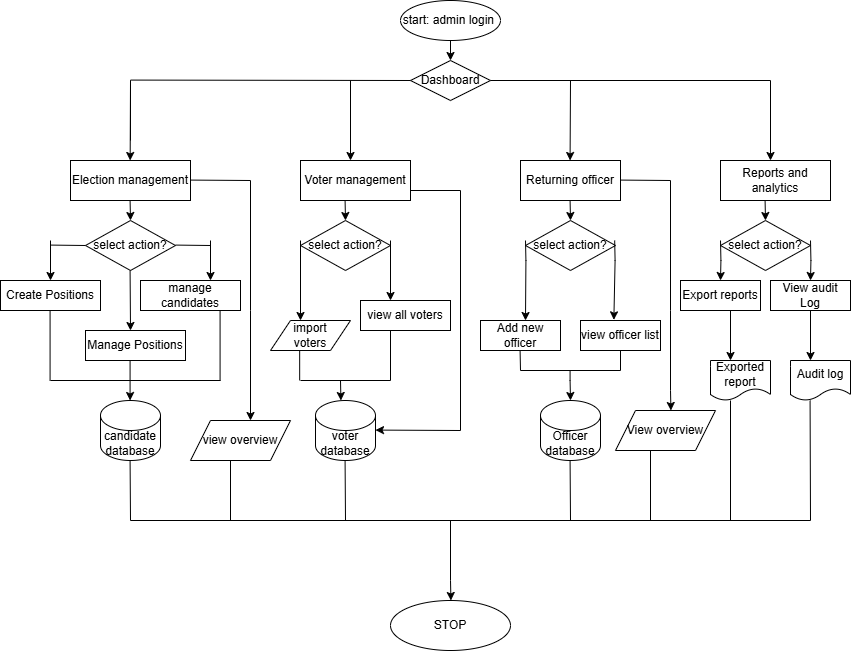

The diagram above was exported from draw.io. Its source (the exported page's mxGraphModel, read from the mxfile embedded in the PNG):
<mxGraphModel dx="1878" dy="611" grid="1" gridSize="10" guides="1" tooltips="1" connect="1" arrows="1" fold="1" page="1" pageScale="1" pageWidth="850" pageHeight="1100" math="0" shadow="0">
  <root>
    <mxCell id="0" />
    <mxCell id="1" parent="0" />
    <mxCell id="otOf7GvA9Aj1j-HtiBt0-1" value="start: admin login&amp;nbsp;" style="ellipse;whiteSpace=wrap;html=1;" parent="1" vertex="1">
      <mxGeometry x="390" width="100" height="40" as="geometry" />
    </mxCell>
    <mxCell id="otOf7GvA9Aj1j-HtiBt0-2" value="" style="endArrow=classic;html=1;rounded=0;exitX=0.5;exitY=1;exitDx=0;exitDy=0;" parent="1" source="otOf7GvA9Aj1j-HtiBt0-1" edge="1">
      <mxGeometry width="50" height="50" relative="1" as="geometry">
        <mxPoint x="400" y="360" as="sourcePoint" />
        <mxPoint x="440" y="60" as="targetPoint" />
      </mxGeometry>
    </mxCell>
    <mxCell id="CDwcelWdGqkTG4aSIOAV-9" value="Election management" style="rounded=0;whiteSpace=wrap;html=1;" parent="1" vertex="1">
      <mxGeometry x="60" y="160" width="120" height="40" as="geometry" />
    </mxCell>
    <mxCell id="CDwcelWdGqkTG4aSIOAV-10" value="Voter management" style="rounded=0;whiteSpace=wrap;html=1;" parent="1" vertex="1">
      <mxGeometry x="290" y="160" width="110" height="40" as="geometry" />
    </mxCell>
    <mxCell id="CDwcelWdGqkTG4aSIOAV-11" value="Create Positions" style="rounded=0;whiteSpace=wrap;html=1;" parent="1" vertex="1">
      <mxGeometry x="-10" y="280" width="100" height="30" as="geometry" />
    </mxCell>
    <mxCell id="CDwcelWdGqkTG4aSIOAV-16" value="Returning officer" style="rounded=0;whiteSpace=wrap;html=1;" parent="1" vertex="1">
      <mxGeometry x="510" y="160" width="100" height="40" as="geometry" />
    </mxCell>
    <mxCell id="CDwcelWdGqkTG4aSIOAV-19" value="Reports and analytics" style="rounded=0;whiteSpace=wrap;html=1;" parent="1" vertex="1">
      <mxGeometry x="710" y="160" width="110" height="40" as="geometry" />
    </mxCell>
    <mxCell id="CDwcelWdGqkTG4aSIOAV-33" value="STOP" style="ellipse;whiteSpace=wrap;html=1;" parent="1" vertex="1">
      <mxGeometry x="380" y="600" width="120" height="50" as="geometry" />
    </mxCell>
    <mxCell id="JRtMVF-OMHjEsWgzMoib-1" value="Dashboard" style="rhombus;whiteSpace=wrap;html=1;" parent="1" vertex="1">
      <mxGeometry x="400" y="60" width="80" height="40" as="geometry" />
    </mxCell>
    <mxCell id="JRtMVF-OMHjEsWgzMoib-4" style="edgeStyle=orthogonalEdgeStyle;rounded=0;orthogonalLoop=1;jettySize=auto;html=1;exitX=0;exitY=1;exitDx=0;exitDy=0;" parent="1" edge="1">
      <mxGeometry relative="1" as="geometry">
        <mxPoint x="119.66666666666674" y="160" as="targetPoint" />
        <mxPoint x="119.99999999999989" y="140" as="sourcePoint" />
        <Array as="points">
          <mxPoint x="120" y="80" />
          <mxPoint x="120" y="80" />
        </Array>
      </mxGeometry>
    </mxCell>
    <mxCell id="JRtMVF-OMHjEsWgzMoib-8" value="" style="endArrow=none;html=1;rounded=0;" parent="1" edge="1">
      <mxGeometry width="50" height="50" relative="1" as="geometry">
        <mxPoint x="480" y="80" as="sourcePoint" />
        <mxPoint x="760" y="80" as="targetPoint" />
      </mxGeometry>
    </mxCell>
    <mxCell id="JRtMVF-OMHjEsWgzMoib-9" value="" style="endArrow=classic;html=1;rounded=0;" parent="1" edge="1">
      <mxGeometry width="50" height="50" relative="1" as="geometry">
        <mxPoint x="560" y="80" as="sourcePoint" />
        <mxPoint x="559.58" y="160" as="targetPoint" />
      </mxGeometry>
    </mxCell>
    <mxCell id="JRtMVF-OMHjEsWgzMoib-10" value="" style="endArrow=classic;html=1;rounded=0;exitX=0.406;exitY=0.02;exitDx=0;exitDy=0;exitPerimeter=0;" parent="1" edge="1">
      <mxGeometry width="50" height="50" relative="1" as="geometry">
        <mxPoint x="760" y="80" as="sourcePoint" />
        <mxPoint x="760" y="160" as="targetPoint" />
      </mxGeometry>
    </mxCell>
    <mxCell id="JRtMVF-OMHjEsWgzMoib-12" value="" style="endArrow=classic;html=1;rounded=0;exitX=0.5;exitY=1;exitDx=0;exitDy=0;" parent="1" edge="1">
      <mxGeometry width="50" height="50" relative="1" as="geometry">
        <mxPoint x="280" y="80" as="sourcePoint" />
        <mxPoint x="280" y="80" as="targetPoint" />
      </mxGeometry>
    </mxCell>
    <mxCell id="JRtMVF-OMHjEsWgzMoib-13" value="" style="endArrow=none;html=1;rounded=0;entryX=0;entryY=0.5;entryDx=0;entryDy=0;" parent="1" target="JRtMVF-OMHjEsWgzMoib-1" edge="1">
      <mxGeometry width="50" height="50" relative="1" as="geometry">
        <mxPoint x="120" y="79.58000000000001" as="sourcePoint" />
        <mxPoint x="180" y="79.58000000000001" as="targetPoint" />
      </mxGeometry>
    </mxCell>
    <mxCell id="JRtMVF-OMHjEsWgzMoib-16" value="" style="endArrow=classic;html=1;rounded=0;" parent="1" edge="1">
      <mxGeometry width="50" height="50" relative="1" as="geometry">
        <mxPoint x="340" y="80" as="sourcePoint" />
        <mxPoint x="340" y="160" as="targetPoint" />
      </mxGeometry>
    </mxCell>
    <mxCell id="JRtMVF-OMHjEsWgzMoib-17" value="" style="endArrow=classic;html=1;rounded=0;" parent="1" edge="1">
      <mxGeometry width="50" height="50" relative="1" as="geometry">
        <mxPoint x="119.58" y="200" as="sourcePoint" />
        <mxPoint x="120" y="220" as="targetPoint" />
      </mxGeometry>
    </mxCell>
    <mxCell id="JRtMVF-OMHjEsWgzMoib-18" value="" style="endArrow=classic;html=1;rounded=0;" parent="1" edge="1">
      <mxGeometry width="50" height="50" relative="1" as="geometry">
        <mxPoint x="334.58" y="200" as="sourcePoint" />
        <mxPoint x="335" y="220" as="targetPoint" />
      </mxGeometry>
    </mxCell>
    <mxCell id="JRtMVF-OMHjEsWgzMoib-19" value="" style="endArrow=classic;html=1;rounded=0;" parent="1" edge="1">
      <mxGeometry width="50" height="50" relative="1" as="geometry">
        <mxPoint x="559.58" y="200" as="sourcePoint" />
        <mxPoint x="560.0000000000001" y="220" as="targetPoint" />
      </mxGeometry>
    </mxCell>
    <mxCell id="JRtMVF-OMHjEsWgzMoib-20" value="" style="endArrow=classic;html=1;rounded=0;" parent="1" edge="1">
      <mxGeometry width="50" height="50" relative="1" as="geometry">
        <mxPoint x="754.58" y="200" as="sourcePoint" />
        <mxPoint x="755" y="220" as="targetPoint" />
      </mxGeometry>
    </mxCell>
    <mxCell id="JRtMVF-OMHjEsWgzMoib-21" value="select action?" style="rhombus;whiteSpace=wrap;html=1;" parent="1" vertex="1">
      <mxGeometry x="75" y="220" width="90" height="50" as="geometry" />
    </mxCell>
    <mxCell id="JRtMVF-OMHjEsWgzMoib-22" value="select action?" style="rhombus;whiteSpace=wrap;html=1;" parent="1" vertex="1">
      <mxGeometry x="290" y="220" width="90" height="50" as="geometry" />
    </mxCell>
    <mxCell id="JRtMVF-OMHjEsWgzMoib-23" value="select action?" style="rhombus;whiteSpace=wrap;html=1;" parent="1" vertex="1">
      <mxGeometry x="515" y="220" width="90" height="50" as="geometry" />
    </mxCell>
    <mxCell id="JRtMVF-OMHjEsWgzMoib-24" value="select action?" style="rhombus;whiteSpace=wrap;html=1;" parent="1" vertex="1">
      <mxGeometry x="710" y="220" width="90" height="50" as="geometry" />
    </mxCell>
    <mxCell id="JRtMVF-OMHjEsWgzMoib-25" style="edgeStyle=orthogonalEdgeStyle;rounded=0;orthogonalLoop=1;jettySize=auto;html=1;exitX=0.5;exitY=1;exitDx=0;exitDy=0;" parent="1" source="JRtMVF-OMHjEsWgzMoib-23" target="JRtMVF-OMHjEsWgzMoib-23" edge="1">
      <mxGeometry relative="1" as="geometry" />
    </mxCell>
    <mxCell id="JRtMVF-OMHjEsWgzMoib-26" style="edgeStyle=orthogonalEdgeStyle;rounded=0;orthogonalLoop=1;jettySize=auto;html=1;exitX=0.5;exitY=1;exitDx=0;exitDy=0;" parent="1" source="JRtMVF-OMHjEsWgzMoib-21" target="JRtMVF-OMHjEsWgzMoib-21" edge="1">
      <mxGeometry relative="1" as="geometry" />
    </mxCell>
    <mxCell id="JRtMVF-OMHjEsWgzMoib-28" value="" style="endArrow=classic;html=1;rounded=0;" parent="1" edge="1">
      <mxGeometry width="50" height="50" relative="1" as="geometry">
        <mxPoint x="119.58" y="270" as="sourcePoint" />
        <mxPoint x="120" y="330" as="targetPoint" />
      </mxGeometry>
    </mxCell>
    <mxCell id="JRtMVF-OMHjEsWgzMoib-30" value="" style="endArrow=classic;html=1;rounded=0;" parent="1" edge="1">
      <mxGeometry width="50" height="50" relative="1" as="geometry">
        <mxPoint x="515" y="240" as="sourcePoint" />
        <mxPoint x="515" y="320" as="targetPoint" />
        <Array as="points">
          <mxPoint x="515.42" y="260" />
        </Array>
      </mxGeometry>
    </mxCell>
    <mxCell id="JRtMVF-OMHjEsWgzMoib-31" value="" style="endArrow=classic;html=1;rounded=0;" parent="1" edge="1">
      <mxGeometry width="50" height="50" relative="1" as="geometry">
        <mxPoint x="800" y="240" as="sourcePoint" />
        <mxPoint x="800" y="280" as="targetPoint" />
        <Array as="points">
          <mxPoint x="800.42" y="260" />
        </Array>
      </mxGeometry>
    </mxCell>
    <mxCell id="JRtMVF-OMHjEsWgzMoib-33" value="" style="endArrow=none;html=1;rounded=0;" parent="1" edge="1">
      <mxGeometry width="50" height="50" relative="1" as="geometry">
        <mxPoint x="165" y="244.58" as="sourcePoint" />
        <mxPoint x="200" y="245" as="targetPoint" />
        <Array as="points">
          <mxPoint x="165" y="244.58" />
        </Array>
      </mxGeometry>
    </mxCell>
    <mxCell id="JRtMVF-OMHjEsWgzMoib-34" value="" style="endArrow=none;html=1;rounded=0;" parent="1" edge="1">
      <mxGeometry width="50" height="50" relative="1" as="geometry">
        <mxPoint x="40" y="244.57999999999998" as="sourcePoint" />
        <mxPoint x="75" y="244.99999999999994" as="targetPoint" />
        <Array as="points">
          <mxPoint x="40" y="244.57999999999998" />
        </Array>
      </mxGeometry>
    </mxCell>
    <mxCell id="JRtMVF-OMHjEsWgzMoib-35" value="" style="endArrow=classic;html=1;rounded=0;" parent="1" edge="1">
      <mxGeometry width="50" height="50" relative="1" as="geometry">
        <mxPoint x="40" y="240" as="sourcePoint" />
        <mxPoint x="40" y="280" as="targetPoint" />
      </mxGeometry>
    </mxCell>
    <mxCell id="JRtMVF-OMHjEsWgzMoib-36" value="" style="endArrow=classic;html=1;rounded=0;" parent="1" edge="1">
      <mxGeometry width="50" height="50" relative="1" as="geometry">
        <mxPoint x="200" y="240" as="sourcePoint" />
        <mxPoint x="200" y="280" as="targetPoint" />
      </mxGeometry>
    </mxCell>
    <mxCell id="JRtMVF-OMHjEsWgzMoib-37" value="Manage Positions" style="rounded=0;whiteSpace=wrap;html=1;" parent="1" vertex="1">
      <mxGeometry x="75" y="330" width="100" height="30" as="geometry" />
    </mxCell>
    <mxCell id="JRtMVF-OMHjEsWgzMoib-38" value="manage candidates" style="rounded=0;whiteSpace=wrap;html=1;" parent="1" vertex="1">
      <mxGeometry x="130" y="280" width="100" height="30" as="geometry" />
    </mxCell>
    <mxCell id="JRtMVF-OMHjEsWgzMoib-39" value="" style="endArrow=classic;html=1;rounded=0;" parent="1" edge="1">
      <mxGeometry width="50" height="50" relative="1" as="geometry">
        <mxPoint x="119.58" y="360" as="sourcePoint" />
        <mxPoint x="119.58" y="400" as="targetPoint" />
      </mxGeometry>
    </mxCell>
    <mxCell id="JRtMVF-OMHjEsWgzMoib-40" value="" style="endArrow=none;html=1;rounded=0;" parent="1" edge="1">
      <mxGeometry width="50" height="50" relative="1" as="geometry">
        <mxPoint x="40" y="380" as="sourcePoint" />
        <mxPoint x="210" y="380" as="targetPoint" />
      </mxGeometry>
    </mxCell>
    <mxCell id="JRtMVF-OMHjEsWgzMoib-41" value="" style="endArrow=none;html=1;rounded=0;" parent="1" edge="1">
      <mxGeometry width="50" height="50" relative="1" as="geometry">
        <mxPoint x="39.579999999999984" y="380" as="sourcePoint" />
        <mxPoint x="39.579999999999984" y="310" as="targetPoint" />
      </mxGeometry>
    </mxCell>
    <mxCell id="JRtMVF-OMHjEsWgzMoib-42" value="" style="endArrow=none;html=1;rounded=0;" parent="1" edge="1">
      <mxGeometry width="50" height="50" relative="1" as="geometry">
        <mxPoint x="209.58" y="380" as="sourcePoint" />
        <mxPoint x="209.58" y="310" as="targetPoint" />
      </mxGeometry>
    </mxCell>
    <mxCell id="JRtMVF-OMHjEsWgzMoib-43" value="" style="endArrow=classic;html=1;rounded=0;" parent="1" edge="1">
      <mxGeometry width="50" height="50" relative="1" as="geometry">
        <mxPoint x="290" y="240" as="sourcePoint" />
        <mxPoint x="290" y="320" as="targetPoint" />
      </mxGeometry>
    </mxCell>
    <mxCell id="JRtMVF-OMHjEsWgzMoib-44" value="" style="endArrow=classic;html=1;rounded=0;" parent="1" edge="1">
      <mxGeometry width="50" height="50" relative="1" as="geometry">
        <mxPoint x="380" y="240" as="sourcePoint" />
        <mxPoint x="380" y="300" as="targetPoint" />
      </mxGeometry>
    </mxCell>
    <mxCell id="JRtMVF-OMHjEsWgzMoib-45" value="import&lt;div&gt;voters&lt;/div&gt;" style="shape=parallelogram;perimeter=parallelogramPerimeter;whiteSpace=wrap;html=1;fixedSize=1;" parent="1" vertex="1">
      <mxGeometry x="260" y="320" width="80" height="30" as="geometry" />
    </mxCell>
    <mxCell id="JRtMVF-OMHjEsWgzMoib-46" value="view all voters" style="rounded=0;whiteSpace=wrap;html=1;" parent="1" vertex="1">
      <mxGeometry x="350" y="300" width="90" height="30" as="geometry" />
    </mxCell>
    <mxCell id="JRtMVF-OMHjEsWgzMoib-47" value="" style="endArrow=none;html=1;rounded=0;" parent="1" edge="1">
      <mxGeometry width="50" height="50" relative="1" as="geometry">
        <mxPoint x="290" y="380" as="sourcePoint" />
        <mxPoint x="380" y="380" as="targetPoint" />
      </mxGeometry>
    </mxCell>
    <mxCell id="JRtMVF-OMHjEsWgzMoib-48" value="" style="endArrow=none;html=1;rounded=0;" parent="1" edge="1">
      <mxGeometry width="50" height="50" relative="1" as="geometry">
        <mxPoint x="380" y="380" as="sourcePoint" />
        <mxPoint x="380" y="330" as="targetPoint" />
      </mxGeometry>
    </mxCell>
    <mxCell id="JRtMVF-OMHjEsWgzMoib-49" value="" style="endArrow=none;html=1;rounded=0;" parent="1" edge="1">
      <mxGeometry width="50" height="50" relative="1" as="geometry">
        <mxPoint x="289.17" y="380" as="sourcePoint" />
        <mxPoint x="289.17" y="350" as="targetPoint" />
      </mxGeometry>
    </mxCell>
    <mxCell id="JRtMVF-OMHjEsWgzMoib-50" value="" style="endArrow=classic;html=1;rounded=0;" parent="1" edge="1">
      <mxGeometry width="50" height="50" relative="1" as="geometry">
        <mxPoint x="330" y="380" as="sourcePoint" />
        <mxPoint x="330.42" y="400" as="targetPoint" />
      </mxGeometry>
    </mxCell>
    <mxCell id="JRtMVF-OMHjEsWgzMoib-51" value="view overview" style="shape=parallelogram;perimeter=parallelogramPerimeter;whiteSpace=wrap;html=1;fixedSize=1;" parent="1" vertex="1">
      <mxGeometry x="180" y="420" width="100" height="40" as="geometry" />
    </mxCell>
    <mxCell id="JRtMVF-OMHjEsWgzMoib-52" value="voter database" style="shape=cylinder3;whiteSpace=wrap;html=1;boundedLbl=1;backgroundOutline=1;size=15;" parent="1" vertex="1">
      <mxGeometry x="305" y="400" width="60" height="60" as="geometry" />
    </mxCell>
    <mxCell id="JRtMVF-OMHjEsWgzMoib-53" value="candidate database" style="shape=cylinder3;whiteSpace=wrap;html=1;boundedLbl=1;backgroundOutline=1;size=15;" parent="1" vertex="1">
      <mxGeometry x="90" y="400" width="60" height="60" as="geometry" />
    </mxCell>
    <mxCell id="JRtMVF-OMHjEsWgzMoib-54" value="" style="endArrow=none;html=1;rounded=0;" parent="1" edge="1">
      <mxGeometry width="50" height="50" relative="1" as="geometry">
        <mxPoint x="180" y="179.57999999999998" as="sourcePoint" />
        <mxPoint x="240" y="180" as="targetPoint" />
      </mxGeometry>
    </mxCell>
    <mxCell id="JRtMVF-OMHjEsWgzMoib-55" value="" style="endArrow=none;html=1;rounded=0;" parent="1" edge="1">
      <mxGeometry width="50" height="50" relative="1" as="geometry">
        <mxPoint x="240" y="310" as="sourcePoint" />
        <mxPoint x="240" y="180" as="targetPoint" />
      </mxGeometry>
    </mxCell>
    <mxCell id="JRtMVF-OMHjEsWgzMoib-56" value="" style="endArrow=classic;html=1;rounded=0;" parent="1" edge="1">
      <mxGeometry width="50" height="50" relative="1" as="geometry">
        <mxPoint x="240" y="310" as="sourcePoint" />
        <mxPoint x="240" y="420" as="targetPoint" />
      </mxGeometry>
    </mxCell>
    <mxCell id="JRtMVF-OMHjEsWgzMoib-57" value="" style="endArrow=none;html=1;rounded=0;" parent="1" edge="1">
      <mxGeometry width="50" height="50" relative="1" as="geometry">
        <mxPoint x="450" y="430" as="sourcePoint" />
        <mxPoint x="450" y="190" as="targetPoint" />
      </mxGeometry>
    </mxCell>
    <mxCell id="JRtMVF-OMHjEsWgzMoib-59" value="" style="endArrow=none;html=1;rounded=0;" parent="1" edge="1">
      <mxGeometry width="50" height="50" relative="1" as="geometry">
        <mxPoint x="400" y="190" as="sourcePoint" />
        <mxPoint x="450" y="190" as="targetPoint" />
      </mxGeometry>
    </mxCell>
    <mxCell id="JRtMVF-OMHjEsWgzMoib-60" value="" style="endArrow=classic;html=1;rounded=0;" parent="1" edge="1">
      <mxGeometry width="50" height="50" relative="1" as="geometry">
        <mxPoint x="450" y="430" as="sourcePoint" />
        <mxPoint x="365" y="429.58" as="targetPoint" />
      </mxGeometry>
    </mxCell>
    <mxCell id="JRtMVF-OMHjEsWgzMoib-61" value="" style="endArrow=none;html=1;rounded=0;" parent="1" edge="1">
      <mxGeometry width="50" height="50" relative="1" as="geometry">
        <mxPoint x="335" y="520" as="sourcePoint" />
        <mxPoint x="334.58" y="460" as="targetPoint" />
      </mxGeometry>
    </mxCell>
    <mxCell id="JRtMVF-OMHjEsWgzMoib-62" value="" style="endArrow=classic;html=1;rounded=0;entryX=0.417;entryY=-0.022;entryDx=0;entryDy=0;entryPerimeter=0;" parent="1" target="JRtMVF-OMHjEsWgzMoib-66" edge="1">
      <mxGeometry width="50" height="50" relative="1" as="geometry">
        <mxPoint x="604.17" y="240" as="sourcePoint" />
        <mxPoint x="604" y="310" as="targetPoint" />
        <Array as="points">
          <mxPoint x="604.5899999999999" y="260" />
        </Array>
      </mxGeometry>
    </mxCell>
    <mxCell id="JRtMVF-OMHjEsWgzMoib-63" value="View overview" style="shape=parallelogram;perimeter=parallelogramPerimeter;whiteSpace=wrap;html=1;fixedSize=1;" parent="1" vertex="1">
      <mxGeometry x="605" y="410" width="100" height="40" as="geometry" />
    </mxCell>
    <mxCell id="JRtMVF-OMHjEsWgzMoib-64" value="Officer database" style="shape=cylinder3;whiteSpace=wrap;html=1;boundedLbl=1;backgroundOutline=1;size=15;" parent="1" vertex="1">
      <mxGeometry x="530" y="400" width="60" height="60" as="geometry" />
    </mxCell>
    <mxCell id="JRtMVF-OMHjEsWgzMoib-65" value="Add new officer" style="rounded=0;whiteSpace=wrap;html=1;" parent="1" vertex="1">
      <mxGeometry x="470" y="320" width="80" height="30" as="geometry" />
    </mxCell>
    <mxCell id="JRtMVF-OMHjEsWgzMoib-66" value="view officer list" style="rounded=0;whiteSpace=wrap;html=1;" parent="1" vertex="1">
      <mxGeometry x="570" y="320" width="80" height="30" as="geometry" />
    </mxCell>
    <mxCell id="JRtMVF-OMHjEsWgzMoib-67" value="" style="endArrow=none;html=1;rounded=0;" parent="1" edge="1">
      <mxGeometry width="50" height="50" relative="1" as="geometry">
        <mxPoint x="510" y="370" as="sourcePoint" />
        <mxPoint x="509.58" y="350" as="targetPoint" />
      </mxGeometry>
    </mxCell>
    <mxCell id="JRtMVF-OMHjEsWgzMoib-68" value="" style="endArrow=none;html=1;rounded=0;" parent="1" edge="1">
      <mxGeometry width="50" height="50" relative="1" as="geometry">
        <mxPoint x="610" y="370" as="sourcePoint" />
        <mxPoint x="610" y="350" as="targetPoint" />
      </mxGeometry>
    </mxCell>
    <mxCell id="JRtMVF-OMHjEsWgzMoib-69" value="" style="endArrow=none;html=1;rounded=0;" parent="1" edge="1">
      <mxGeometry width="50" height="50" relative="1" as="geometry">
        <mxPoint x="510" y="370" as="sourcePoint" />
        <mxPoint x="610" y="370" as="targetPoint" />
      </mxGeometry>
    </mxCell>
    <mxCell id="JRtMVF-OMHjEsWgzMoib-71" value="" style="endArrow=classic;html=1;rounded=0;" parent="1" edge="1">
      <mxGeometry width="50" height="50" relative="1" as="geometry">
        <mxPoint x="559.58" y="370" as="sourcePoint" />
        <mxPoint x="560" y="400" as="targetPoint" />
        <Array as="points">
          <mxPoint x="559.58" y="380" />
        </Array>
      </mxGeometry>
    </mxCell>
    <mxCell id="JRtMVF-OMHjEsWgzMoib-72" value="" style="endArrow=none;html=1;rounded=0;" parent="1" edge="1">
      <mxGeometry width="50" height="50" relative="1" as="geometry">
        <mxPoint x="560" y="520" as="sourcePoint" />
        <mxPoint x="559.58" y="460" as="targetPoint" />
      </mxGeometry>
    </mxCell>
    <mxCell id="JRtMVF-OMHjEsWgzMoib-73" value="" style="endArrow=none;html=1;rounded=0;" parent="1" edge="1">
      <mxGeometry width="50" height="50" relative="1" as="geometry">
        <mxPoint x="120" y="520" as="sourcePoint" />
        <mxPoint x="119.58" y="460" as="targetPoint" />
      </mxGeometry>
    </mxCell>
    <mxCell id="JRtMVF-OMHjEsWgzMoib-74" value="" style="endArrow=none;html=1;rounded=0;" parent="1" edge="1">
      <mxGeometry width="50" height="50" relative="1" as="geometry">
        <mxPoint x="220" y="520" as="sourcePoint" />
        <mxPoint x="220" y="460" as="targetPoint" />
      </mxGeometry>
    </mxCell>
    <mxCell id="JRtMVF-OMHjEsWgzMoib-75" value="" style="endArrow=classic;html=1;rounded=0;" parent="1" edge="1">
      <mxGeometry width="50" height="50" relative="1" as="geometry">
        <mxPoint x="710" y="240" as="sourcePoint" />
        <mxPoint x="710" y="280" as="targetPoint" />
        <Array as="points">
          <mxPoint x="710.42" y="260" />
        </Array>
      </mxGeometry>
    </mxCell>
    <mxCell id="JRtMVF-OMHjEsWgzMoib-76" value="Export reports" style="rounded=0;whiteSpace=wrap;html=1;" parent="1" vertex="1">
      <mxGeometry x="670" y="280" width="80" height="30" as="geometry" />
    </mxCell>
    <mxCell id="JRtMVF-OMHjEsWgzMoib-77" value="View audit Log" style="rounded=0;whiteSpace=wrap;html=1;" parent="1" vertex="1">
      <mxGeometry x="760" y="280" width="80" height="30" as="geometry" />
    </mxCell>
    <mxCell id="JRtMVF-OMHjEsWgzMoib-78" value="" style="endArrow=classic;html=1;rounded=0;" parent="1" edge="1">
      <mxGeometry width="50" height="50" relative="1" as="geometry">
        <mxPoint x="720" y="310" as="sourcePoint" />
        <mxPoint x="720" y="360" as="targetPoint" />
      </mxGeometry>
    </mxCell>
    <mxCell id="JRtMVF-OMHjEsWgzMoib-79" value="" style="endArrow=classic;html=1;rounded=0;" parent="1" edge="1">
      <mxGeometry width="50" height="50" relative="1" as="geometry">
        <mxPoint x="800" y="310" as="sourcePoint" />
        <mxPoint x="800" y="360" as="targetPoint" />
      </mxGeometry>
    </mxCell>
    <mxCell id="JRtMVF-OMHjEsWgzMoib-80" value="Audit log" style="shape=document;whiteSpace=wrap;html=1;boundedLbl=1;" parent="1" vertex="1">
      <mxGeometry x="780" y="360" width="60" height="40" as="geometry" />
    </mxCell>
    <mxCell id="JRtMVF-OMHjEsWgzMoib-81" value="Exported report" style="shape=document;whiteSpace=wrap;html=1;boundedLbl=1;" parent="1" vertex="1">
      <mxGeometry x="700" y="360" width="60" height="40" as="geometry" />
    </mxCell>
    <mxCell id="JRtMVF-OMHjEsWgzMoib-82" value="" style="endArrow=none;html=1;rounded=0;" parent="1" edge="1">
      <mxGeometry width="50" height="50" relative="1" as="geometry">
        <mxPoint x="660" y="310" as="sourcePoint" />
        <mxPoint x="660" y="180" as="targetPoint" />
      </mxGeometry>
    </mxCell>
    <mxCell id="JRtMVF-OMHjEsWgzMoib-83" value="" style="endArrow=classic;html=1;rounded=0;" parent="1" edge="1">
      <mxGeometry width="50" height="50" relative="1" as="geometry">
        <mxPoint x="660" y="310" as="sourcePoint" />
        <mxPoint x="660.42" y="410" as="targetPoint" />
        <Array as="points">
          <mxPoint x="660" y="390" />
        </Array>
      </mxGeometry>
    </mxCell>
    <mxCell id="JRtMVF-OMHjEsWgzMoib-84" value="" style="endArrow=none;html=1;rounded=0;" parent="1" edge="1">
      <mxGeometry width="50" height="50" relative="1" as="geometry">
        <mxPoint x="610" y="179.58" as="sourcePoint" />
        <mxPoint x="660" y="180" as="targetPoint" />
      </mxGeometry>
    </mxCell>
    <mxCell id="JRtMVF-OMHjEsWgzMoib-85" value="" style="endArrow=none;html=1;rounded=0;" parent="1" edge="1">
      <mxGeometry width="50" height="50" relative="1" as="geometry">
        <mxPoint x="640" y="520" as="sourcePoint" />
        <mxPoint x="640" y="450" as="targetPoint" />
      </mxGeometry>
    </mxCell>
    <mxCell id="JRtMVF-OMHjEsWgzMoib-86" value="" style="endArrow=none;html=1;rounded=0;" parent="1" edge="1">
      <mxGeometry width="50" height="50" relative="1" as="geometry">
        <mxPoint x="720" y="520" as="sourcePoint" />
        <mxPoint x="720" y="400" as="targetPoint" />
      </mxGeometry>
    </mxCell>
    <mxCell id="JRtMVF-OMHjEsWgzMoib-87" value="" style="endArrow=none;html=1;rounded=0;" parent="1" edge="1">
      <mxGeometry width="50" height="50" relative="1" as="geometry">
        <mxPoint x="800" y="520" as="sourcePoint" />
        <mxPoint x="799.58" y="400" as="targetPoint" />
      </mxGeometry>
    </mxCell>
    <mxCell id="JRtMVF-OMHjEsWgzMoib-88" value="" style="endArrow=none;html=1;rounded=0;" parent="1" edge="1">
      <mxGeometry width="50" height="50" relative="1" as="geometry">
        <mxPoint x="120" y="520" as="sourcePoint" />
        <mxPoint x="800" y="520" as="targetPoint" />
      </mxGeometry>
    </mxCell>
    <mxCell id="JRtMVF-OMHjEsWgzMoib-89" value="" style="endArrow=classic;html=1;rounded=0;" parent="1" edge="1">
      <mxGeometry width="50" height="50" relative="1" as="geometry">
        <mxPoint x="440" y="520" as="sourcePoint" />
        <mxPoint x="440.41999999999996" y="600" as="targetPoint" />
        <Array as="points">
          <mxPoint x="440" y="580" />
        </Array>
      </mxGeometry>
    </mxCell>
  </root>
</mxGraphModel>